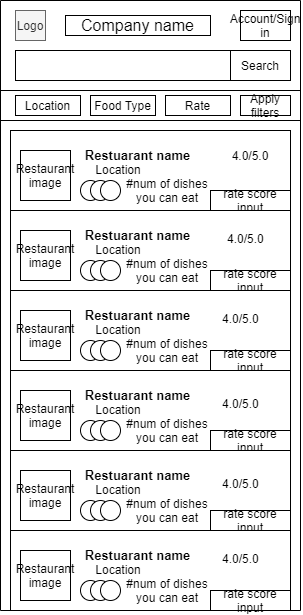

The diagram above was exported from draw.io. Its source (the exported page's mxGraphModel, read from the mxfile embedded in the PNG):
<mxGraphModel dx="1102" dy="509" grid="1" gridSize="10" guides="1" tooltips="1" connect="1" arrows="1" fold="1" page="1" pageScale="1" pageWidth="827" pageHeight="1169" math="0" shadow="0">
  <root>
    <mxCell id="a6cEZFjT4W7QhSN8YNaC-0" />
    <mxCell id="a6cEZFjT4W7QhSN8YNaC-1" parent="a6cEZFjT4W7QhSN8YNaC-0" />
    <mxCell id="a6cEZFjT4W7QhSN8YNaC-2" value="" style="group;shadow=1;" parent="a6cEZFjT4W7QhSN8YNaC-1" vertex="1" connectable="0">
      <mxGeometry x="50" y="80" width="300" height="610" as="geometry" />
    </mxCell>
    <mxCell id="a6cEZFjT4W7QhSN8YNaC-9" value="Search" style="text;html=1;strokeColor=none;fillColor=none;align=center;verticalAlign=middle;whiteSpace=wrap;rounded=0;" parent="a6cEZFjT4W7QhSN8YNaC-2" vertex="1">
      <mxGeometry x="144" y="35" width="60" height="30" as="geometry" />
    </mxCell>
    <mxCell id="a6cEZFjT4W7QhSN8YNaC-10" value="" style="rounded=0;whiteSpace=wrap;html=1;" parent="a6cEZFjT4W7QhSN8YNaC-2" vertex="1">
      <mxGeometry x="120" y="20" width="120" height="60" as="geometry" />
    </mxCell>
    <mxCell id="a6cEZFjT4W7QhSN8YNaC-3" value="" style="rounded=0;whiteSpace=wrap;html=1;direction=south;" parent="a6cEZFjT4W7QhSN8YNaC-2" vertex="1">
      <mxGeometry width="300" height="610" as="geometry" />
    </mxCell>
    <mxCell id="a6cEZFjT4W7QhSN8YNaC-4" value="Logo" style="whiteSpace=wrap;html=1;aspect=fixed;fillColor=#f5f5f5;fontColor=#333333;strokeColor=#666666;" parent="a6cEZFjT4W7QhSN8YNaC-2" vertex="1">
      <mxGeometry x="15" y="10" width="30" height="30" as="geometry" />
    </mxCell>
    <mxCell id="a6cEZFjT4W7QhSN8YNaC-11" value="" style="rounded=0;whiteSpace=wrap;html=1;" parent="a6cEZFjT4W7QhSN8YNaC-2" vertex="1">
      <mxGeometry x="15" y="50" width="215" height="30" as="geometry" />
    </mxCell>
    <mxCell id="a6cEZFjT4W7QhSN8YNaC-12" value="Search" style="rounded=0;whiteSpace=wrap;html=1;" parent="a6cEZFjT4W7QhSN8YNaC-2" vertex="1">
      <mxGeometry x="230" y="50" width="60" height="30" as="geometry" />
    </mxCell>
    <mxCell id="a6cEZFjT4W7QhSN8YNaC-14" value="" style="rounded=0;whiteSpace=wrap;html=1;strokeWidth=1;" parent="a6cEZFjT4W7QhSN8YNaC-2" vertex="1">
      <mxGeometry x="10" y="130" width="280" height="80" as="geometry" />
    </mxCell>
    <mxCell id="a6cEZFjT4W7QhSN8YNaC-22" value="" style="whiteSpace=wrap;html=1;aspect=fixed;strokeWidth=1;" parent="a6cEZFjT4W7QhSN8YNaC-2" vertex="1">
      <mxGeometry x="20" y="150" width="50" height="50" as="geometry" />
    </mxCell>
    <mxCell id="a6cEZFjT4W7QhSN8YNaC-23" value="Restaurant&lt;br&gt;image" style="text;html=1;strokeColor=none;fillColor=none;align=center;verticalAlign=middle;whiteSpace=wrap;rounded=0;" parent="a6cEZFjT4W7QhSN8YNaC-2" vertex="1">
      <mxGeometry x="15" y="160" width="60" height="30" as="geometry" />
    </mxCell>
    <mxCell id="a6cEZFjT4W7QhSN8YNaC-24" value="" style="rounded=0;whiteSpace=wrap;html=1;strokeWidth=1;" parent="a6cEZFjT4W7QhSN8YNaC-2" vertex="1">
      <mxGeometry y="90" width="300" height="30" as="geometry" />
    </mxCell>
    <mxCell id="a6cEZFjT4W7QhSN8YNaC-33" value="&lt;font style=&quot;font-size: 13px&quot;&gt;Restuarant name&lt;/font&gt;" style="text;html=1;strokeColor=none;fillColor=none;align=center;verticalAlign=middle;whiteSpace=wrap;rounded=0;fontStyle=1" parent="a6cEZFjT4W7QhSN8YNaC-2" vertex="1">
      <mxGeometry x="50" y="140" width="175" height="30" as="geometry" />
    </mxCell>
    <mxCell id="a6cEZFjT4W7QhSN8YNaC-35" value="&lt;font style=&quot;font-size: 12px&quot;&gt;Location&lt;/font&gt;" style="text;html=1;strokeColor=none;fillColor=none;align=center;verticalAlign=middle;whiteSpace=wrap;rounded=0;fontSize=18;" parent="a6cEZFjT4W7QhSN8YNaC-2" vertex="1">
      <mxGeometry x="75" y="160" width="86" height="15" as="geometry" />
    </mxCell>
    <mxCell id="a6cEZFjT4W7QhSN8YNaC-37" value="" style="ellipse;whiteSpace=wrap;html=1;aspect=fixed;fontSize=12;strokeWidth=1;" parent="a6cEZFjT4W7QhSN8YNaC-2" vertex="1">
      <mxGeometry x="80" y="180" width="20" height="20" as="geometry" />
    </mxCell>
    <mxCell id="a6cEZFjT4W7QhSN8YNaC-38" value="" style="ellipse;whiteSpace=wrap;html=1;aspect=fixed;fontSize=12;strokeWidth=1;" parent="a6cEZFjT4W7QhSN8YNaC-2" vertex="1">
      <mxGeometry x="90" y="180" width="20" height="20" as="geometry" />
    </mxCell>
    <mxCell id="a6cEZFjT4W7QhSN8YNaC-39" value="" style="ellipse;whiteSpace=wrap;html=1;aspect=fixed;fontSize=12;strokeWidth=1;" parent="a6cEZFjT4W7QhSN8YNaC-2" vertex="1">
      <mxGeometry x="100" y="180" width="20" height="20" as="geometry" />
    </mxCell>
    <mxCell id="a6cEZFjT4W7QhSN8YNaC-40" value="#num of dishes you can eat" style="text;html=1;strokeColor=none;fillColor=none;align=center;verticalAlign=middle;whiteSpace=wrap;rounded=0;fontSize=12;" parent="a6cEZFjT4W7QhSN8YNaC-2" vertex="1">
      <mxGeometry x="114" y="175" width="106" height="30" as="geometry" />
    </mxCell>
    <mxCell id="a6cEZFjT4W7QhSN8YNaC-41" value="Location" style="rounded=0;whiteSpace=wrap;html=1;fontSize=12;strokeWidth=1;" parent="a6cEZFjT4W7QhSN8YNaC-2" vertex="1">
      <mxGeometry x="15" y="95" width="65" height="20" as="geometry" />
    </mxCell>
    <mxCell id="a6cEZFjT4W7QhSN8YNaC-42" value="Food Type" style="rounded=0;whiteSpace=wrap;html=1;fontSize=12;strokeWidth=1;" parent="a6cEZFjT4W7QhSN8YNaC-2" vertex="1">
      <mxGeometry x="90" y="95" width="65" height="20" as="geometry" />
    </mxCell>
    <mxCell id="a6cEZFjT4W7QhSN8YNaC-43" value="Rate" style="rounded=0;whiteSpace=wrap;html=1;fontSize=12;strokeWidth=1;" parent="a6cEZFjT4W7QhSN8YNaC-2" vertex="1">
      <mxGeometry x="165" y="95" width="65" height="20" as="geometry" />
    </mxCell>
    <mxCell id="a6cEZFjT4W7QhSN8YNaC-44" value="Apply filters" style="rounded=0;whiteSpace=wrap;html=1;fontSize=12;strokeWidth=1;" parent="a6cEZFjT4W7QhSN8YNaC-2" vertex="1">
      <mxGeometry x="240" y="95" width="50" height="20" as="geometry" />
    </mxCell>
    <mxCell id="a6cEZFjT4W7QhSN8YNaC-45" value="rate score input" style="rounded=0;whiteSpace=wrap;html=1;fontSize=12;strokeWidth=1;" parent="a6cEZFjT4W7QhSN8YNaC-2" vertex="1">
      <mxGeometry x="210" y="190" width="80" height="20" as="geometry" />
    </mxCell>
    <mxCell id="a6cEZFjT4W7QhSN8YNaC-46" value="" style="rounded=0;whiteSpace=wrap;html=1;strokeWidth=1;" parent="a6cEZFjT4W7QhSN8YNaC-2" vertex="1">
      <mxGeometry x="10" y="210" width="280" height="80" as="geometry" />
    </mxCell>
    <mxCell id="a6cEZFjT4W7QhSN8YNaC-47" value="" style="whiteSpace=wrap;html=1;aspect=fixed;strokeWidth=1;" parent="a6cEZFjT4W7QhSN8YNaC-2" vertex="1">
      <mxGeometry x="20" y="230" width="50" height="50" as="geometry" />
    </mxCell>
    <mxCell id="a6cEZFjT4W7QhSN8YNaC-48" value="Restaurant&lt;br&gt;image" style="text;html=1;strokeColor=none;fillColor=none;align=center;verticalAlign=middle;whiteSpace=wrap;rounded=0;" parent="a6cEZFjT4W7QhSN8YNaC-2" vertex="1">
      <mxGeometry x="15" y="240" width="60" height="30" as="geometry" />
    </mxCell>
    <mxCell id="a6cEZFjT4W7QhSN8YNaC-49" value="&lt;font style=&quot;font-size: 13px&quot;&gt;Restuarant name&lt;/font&gt;" style="text;html=1;strokeColor=none;fillColor=none;align=center;verticalAlign=middle;whiteSpace=wrap;rounded=0;fontStyle=1" parent="a6cEZFjT4W7QhSN8YNaC-2" vertex="1">
      <mxGeometry x="50" y="220" width="175" height="30" as="geometry" />
    </mxCell>
    <mxCell id="a6cEZFjT4W7QhSN8YNaC-50" value="&lt;font style=&quot;font-size: 12px&quot;&gt;Location&lt;/font&gt;" style="text;html=1;strokeColor=none;fillColor=none;align=center;verticalAlign=middle;whiteSpace=wrap;rounded=0;fontSize=18;" parent="a6cEZFjT4W7QhSN8YNaC-2" vertex="1">
      <mxGeometry x="75" y="240" width="86" height="15" as="geometry" />
    </mxCell>
    <mxCell id="a6cEZFjT4W7QhSN8YNaC-51" value="" style="ellipse;whiteSpace=wrap;html=1;aspect=fixed;fontSize=12;strokeWidth=1;" parent="a6cEZFjT4W7QhSN8YNaC-2" vertex="1">
      <mxGeometry x="80" y="260" width="20" height="20" as="geometry" />
    </mxCell>
    <mxCell id="a6cEZFjT4W7QhSN8YNaC-52" value="" style="ellipse;whiteSpace=wrap;html=1;aspect=fixed;fontSize=12;strokeWidth=1;" parent="a6cEZFjT4W7QhSN8YNaC-2" vertex="1">
      <mxGeometry x="90" y="260" width="20" height="20" as="geometry" />
    </mxCell>
    <mxCell id="a6cEZFjT4W7QhSN8YNaC-53" value="" style="ellipse;whiteSpace=wrap;html=1;aspect=fixed;fontSize=12;strokeWidth=1;" parent="a6cEZFjT4W7QhSN8YNaC-2" vertex="1">
      <mxGeometry x="100" y="260" width="20" height="20" as="geometry" />
    </mxCell>
    <mxCell id="a6cEZFjT4W7QhSN8YNaC-54" value="#num of dishes you can eat" style="text;html=1;strokeColor=none;fillColor=none;align=center;verticalAlign=middle;whiteSpace=wrap;rounded=0;fontSize=12;" parent="a6cEZFjT4W7QhSN8YNaC-2" vertex="1">
      <mxGeometry x="114" y="255" width="106" height="30" as="geometry" />
    </mxCell>
    <mxCell id="a6cEZFjT4W7QhSN8YNaC-55" value="rate score input" style="rounded=0;whiteSpace=wrap;html=1;fontSize=12;strokeWidth=1;" parent="a6cEZFjT4W7QhSN8YNaC-2" vertex="1">
      <mxGeometry x="210" y="270" width="80" height="20" as="geometry" />
    </mxCell>
    <mxCell id="a6cEZFjT4W7QhSN8YNaC-57" value="" style="rounded=0;whiteSpace=wrap;html=1;strokeWidth=1;" parent="a6cEZFjT4W7QhSN8YNaC-2" vertex="1">
      <mxGeometry x="10" y="290" width="280" height="80" as="geometry" />
    </mxCell>
    <mxCell id="a6cEZFjT4W7QhSN8YNaC-58" value="" style="whiteSpace=wrap;html=1;aspect=fixed;strokeWidth=1;" parent="a6cEZFjT4W7QhSN8YNaC-2" vertex="1">
      <mxGeometry x="20" y="310" width="50" height="50" as="geometry" />
    </mxCell>
    <mxCell id="a6cEZFjT4W7QhSN8YNaC-59" value="Restaurant&lt;br&gt;image" style="text;html=1;strokeColor=none;fillColor=none;align=center;verticalAlign=middle;whiteSpace=wrap;rounded=0;" parent="a6cEZFjT4W7QhSN8YNaC-2" vertex="1">
      <mxGeometry x="15" y="320" width="60" height="30" as="geometry" />
    </mxCell>
    <mxCell id="a6cEZFjT4W7QhSN8YNaC-60" value="&lt;font style=&quot;font-size: 13px&quot;&gt;Restuarant name&lt;/font&gt;" style="text;html=1;strokeColor=none;fillColor=none;align=center;verticalAlign=middle;whiteSpace=wrap;rounded=0;fontStyle=1" parent="a6cEZFjT4W7QhSN8YNaC-2" vertex="1">
      <mxGeometry x="50" y="300" width="175" height="30" as="geometry" />
    </mxCell>
    <mxCell id="a6cEZFjT4W7QhSN8YNaC-61" value="&lt;font style=&quot;font-size: 12px&quot;&gt;Location&lt;/font&gt;" style="text;html=1;strokeColor=none;fillColor=none;align=center;verticalAlign=middle;whiteSpace=wrap;rounded=0;fontSize=18;" parent="a6cEZFjT4W7QhSN8YNaC-2" vertex="1">
      <mxGeometry x="75" y="320" width="86" height="15" as="geometry" />
    </mxCell>
    <mxCell id="a6cEZFjT4W7QhSN8YNaC-62" value="" style="ellipse;whiteSpace=wrap;html=1;aspect=fixed;fontSize=12;strokeWidth=1;" parent="a6cEZFjT4W7QhSN8YNaC-2" vertex="1">
      <mxGeometry x="80" y="340" width="20" height="20" as="geometry" />
    </mxCell>
    <mxCell id="a6cEZFjT4W7QhSN8YNaC-63" value="" style="ellipse;whiteSpace=wrap;html=1;aspect=fixed;fontSize=12;strokeWidth=1;" parent="a6cEZFjT4W7QhSN8YNaC-2" vertex="1">
      <mxGeometry x="90" y="340" width="20" height="20" as="geometry" />
    </mxCell>
    <mxCell id="a6cEZFjT4W7QhSN8YNaC-64" value="" style="ellipse;whiteSpace=wrap;html=1;aspect=fixed;fontSize=12;strokeWidth=1;" parent="a6cEZFjT4W7QhSN8YNaC-2" vertex="1">
      <mxGeometry x="100" y="340" width="20" height="20" as="geometry" />
    </mxCell>
    <mxCell id="a6cEZFjT4W7QhSN8YNaC-65" value="#num of dishes you can eat" style="text;html=1;strokeColor=none;fillColor=none;align=center;verticalAlign=middle;whiteSpace=wrap;rounded=0;fontSize=12;" parent="a6cEZFjT4W7QhSN8YNaC-2" vertex="1">
      <mxGeometry x="114" y="335" width="106" height="30" as="geometry" />
    </mxCell>
    <mxCell id="a6cEZFjT4W7QhSN8YNaC-66" value="rate score input" style="rounded=0;whiteSpace=wrap;html=1;fontSize=12;strokeWidth=1;" parent="a6cEZFjT4W7QhSN8YNaC-2" vertex="1">
      <mxGeometry x="210" y="350" width="80" height="20" as="geometry" />
    </mxCell>
    <mxCell id="a6cEZFjT4W7QhSN8YNaC-67" value="" style="rounded=0;whiteSpace=wrap;html=1;strokeWidth=1;" parent="a6cEZFjT4W7QhSN8YNaC-2" vertex="1">
      <mxGeometry x="10" y="370" width="280" height="80" as="geometry" />
    </mxCell>
    <mxCell id="a6cEZFjT4W7QhSN8YNaC-68" value="" style="whiteSpace=wrap;html=1;aspect=fixed;strokeWidth=1;" parent="a6cEZFjT4W7QhSN8YNaC-2" vertex="1">
      <mxGeometry x="20" y="390" width="50" height="50" as="geometry" />
    </mxCell>
    <mxCell id="a6cEZFjT4W7QhSN8YNaC-69" value="Restaurant&lt;br&gt;image" style="text;html=1;strokeColor=none;fillColor=none;align=center;verticalAlign=middle;whiteSpace=wrap;rounded=0;" parent="a6cEZFjT4W7QhSN8YNaC-2" vertex="1">
      <mxGeometry x="15" y="400" width="60" height="30" as="geometry" />
    </mxCell>
    <mxCell id="a6cEZFjT4W7QhSN8YNaC-70" value="&lt;font style=&quot;font-size: 13px&quot;&gt;Restuarant name&lt;/font&gt;" style="text;html=1;strokeColor=none;fillColor=none;align=center;verticalAlign=middle;whiteSpace=wrap;rounded=0;fontStyle=1" parent="a6cEZFjT4W7QhSN8YNaC-2" vertex="1">
      <mxGeometry x="50" y="380" width="175" height="30" as="geometry" />
    </mxCell>
    <mxCell id="a6cEZFjT4W7QhSN8YNaC-71" value="&lt;font style=&quot;font-size: 12px&quot;&gt;Location&lt;/font&gt;" style="text;html=1;strokeColor=none;fillColor=none;align=center;verticalAlign=middle;whiteSpace=wrap;rounded=0;fontSize=18;" parent="a6cEZFjT4W7QhSN8YNaC-2" vertex="1">
      <mxGeometry x="75" y="400" width="86" height="15" as="geometry" />
    </mxCell>
    <mxCell id="a6cEZFjT4W7QhSN8YNaC-72" value="" style="ellipse;whiteSpace=wrap;html=1;aspect=fixed;fontSize=12;strokeWidth=1;" parent="a6cEZFjT4W7QhSN8YNaC-2" vertex="1">
      <mxGeometry x="80" y="420" width="20" height="20" as="geometry" />
    </mxCell>
    <mxCell id="a6cEZFjT4W7QhSN8YNaC-73" value="" style="ellipse;whiteSpace=wrap;html=1;aspect=fixed;fontSize=12;strokeWidth=1;" parent="a6cEZFjT4W7QhSN8YNaC-2" vertex="1">
      <mxGeometry x="90" y="420" width="20" height="20" as="geometry" />
    </mxCell>
    <mxCell id="a6cEZFjT4W7QhSN8YNaC-74" value="" style="ellipse;whiteSpace=wrap;html=1;aspect=fixed;fontSize=12;strokeWidth=1;" parent="a6cEZFjT4W7QhSN8YNaC-2" vertex="1">
      <mxGeometry x="100" y="420" width="20" height="20" as="geometry" />
    </mxCell>
    <mxCell id="a6cEZFjT4W7QhSN8YNaC-75" value="#num of dishes you can eat" style="text;html=1;strokeColor=none;fillColor=none;align=center;verticalAlign=middle;whiteSpace=wrap;rounded=0;fontSize=12;" parent="a6cEZFjT4W7QhSN8YNaC-2" vertex="1">
      <mxGeometry x="114" y="415" width="106" height="30" as="geometry" />
    </mxCell>
    <mxCell id="a6cEZFjT4W7QhSN8YNaC-76" value="rate score input" style="rounded=0;whiteSpace=wrap;html=1;fontSize=12;strokeWidth=1;" parent="a6cEZFjT4W7QhSN8YNaC-2" vertex="1">
      <mxGeometry x="210" y="430" width="80" height="20" as="geometry" />
    </mxCell>
    <mxCell id="a6cEZFjT4W7QhSN8YNaC-87" value="" style="rounded=0;whiteSpace=wrap;html=1;strokeWidth=1;" parent="a6cEZFjT4W7QhSN8YNaC-2" vertex="1">
      <mxGeometry x="10" y="450" width="280" height="80" as="geometry" />
    </mxCell>
    <mxCell id="a6cEZFjT4W7QhSN8YNaC-88" value="" style="whiteSpace=wrap;html=1;aspect=fixed;strokeWidth=1;" parent="a6cEZFjT4W7QhSN8YNaC-2" vertex="1">
      <mxGeometry x="20" y="470" width="50" height="50" as="geometry" />
    </mxCell>
    <mxCell id="a6cEZFjT4W7QhSN8YNaC-89" value="Restaurant&lt;br&gt;image" style="text;html=1;strokeColor=none;fillColor=none;align=center;verticalAlign=middle;whiteSpace=wrap;rounded=0;" parent="a6cEZFjT4W7QhSN8YNaC-2" vertex="1">
      <mxGeometry x="15" y="480" width="60" height="30" as="geometry" />
    </mxCell>
    <mxCell id="a6cEZFjT4W7QhSN8YNaC-90" value="&lt;font style=&quot;font-size: 13px&quot;&gt;Restuarant name&lt;/font&gt;" style="text;html=1;strokeColor=none;fillColor=none;align=center;verticalAlign=middle;whiteSpace=wrap;rounded=0;fontStyle=1" parent="a6cEZFjT4W7QhSN8YNaC-2" vertex="1">
      <mxGeometry x="50" y="460" width="175" height="30" as="geometry" />
    </mxCell>
    <mxCell id="a6cEZFjT4W7QhSN8YNaC-91" value="&lt;font style=&quot;font-size: 12px&quot;&gt;Location&lt;/font&gt;" style="text;html=1;strokeColor=none;fillColor=none;align=center;verticalAlign=middle;whiteSpace=wrap;rounded=0;fontSize=18;" parent="a6cEZFjT4W7QhSN8YNaC-2" vertex="1">
      <mxGeometry x="75" y="480" width="86" height="15" as="geometry" />
    </mxCell>
    <mxCell id="a6cEZFjT4W7QhSN8YNaC-92" value="" style="ellipse;whiteSpace=wrap;html=1;aspect=fixed;fontSize=12;strokeWidth=1;" parent="a6cEZFjT4W7QhSN8YNaC-2" vertex="1">
      <mxGeometry x="80" y="500" width="20" height="20" as="geometry" />
    </mxCell>
    <mxCell id="a6cEZFjT4W7QhSN8YNaC-93" value="" style="ellipse;whiteSpace=wrap;html=1;aspect=fixed;fontSize=12;strokeWidth=1;" parent="a6cEZFjT4W7QhSN8YNaC-2" vertex="1">
      <mxGeometry x="90" y="500" width="20" height="20" as="geometry" />
    </mxCell>
    <mxCell id="a6cEZFjT4W7QhSN8YNaC-94" value="" style="ellipse;whiteSpace=wrap;html=1;aspect=fixed;fontSize=12;strokeWidth=1;" parent="a6cEZFjT4W7QhSN8YNaC-2" vertex="1">
      <mxGeometry x="100" y="500" width="20" height="20" as="geometry" />
    </mxCell>
    <mxCell id="a6cEZFjT4W7QhSN8YNaC-95" value="#num of dishes you can eat" style="text;html=1;strokeColor=none;fillColor=none;align=center;verticalAlign=middle;whiteSpace=wrap;rounded=0;fontSize=12;" parent="a6cEZFjT4W7QhSN8YNaC-2" vertex="1">
      <mxGeometry x="114" y="495" width="106" height="30" as="geometry" />
    </mxCell>
    <mxCell id="a6cEZFjT4W7QhSN8YNaC-96" value="rate score input" style="rounded=0;whiteSpace=wrap;html=1;fontSize=12;strokeWidth=1;" parent="a6cEZFjT4W7QhSN8YNaC-2" vertex="1">
      <mxGeometry x="210" y="510" width="80" height="20" as="geometry" />
    </mxCell>
    <mxCell id="a6cEZFjT4W7QhSN8YNaC-97" value="" style="rounded=0;whiteSpace=wrap;html=1;strokeWidth=1;" parent="a6cEZFjT4W7QhSN8YNaC-2" vertex="1">
      <mxGeometry x="10" y="530" width="280" height="80" as="geometry" />
    </mxCell>
    <mxCell id="a6cEZFjT4W7QhSN8YNaC-98" value="" style="whiteSpace=wrap;html=1;aspect=fixed;strokeWidth=1;" parent="a6cEZFjT4W7QhSN8YNaC-2" vertex="1">
      <mxGeometry x="20" y="550" width="50" height="50" as="geometry" />
    </mxCell>
    <mxCell id="a6cEZFjT4W7QhSN8YNaC-99" value="Restaurant&lt;br&gt;image" style="text;html=1;strokeColor=none;fillColor=none;align=center;verticalAlign=middle;whiteSpace=wrap;rounded=0;" parent="a6cEZFjT4W7QhSN8YNaC-2" vertex="1">
      <mxGeometry x="15" y="560" width="60" height="30" as="geometry" />
    </mxCell>
    <mxCell id="a6cEZFjT4W7QhSN8YNaC-100" value="&lt;font style=&quot;font-size: 13px&quot;&gt;Restuarant name&lt;/font&gt;" style="text;html=1;strokeColor=none;fillColor=none;align=center;verticalAlign=middle;whiteSpace=wrap;rounded=0;fontStyle=1" parent="a6cEZFjT4W7QhSN8YNaC-2" vertex="1">
      <mxGeometry x="50" y="540" width="175" height="30" as="geometry" />
    </mxCell>
    <mxCell id="a6cEZFjT4W7QhSN8YNaC-101" value="&lt;font style=&quot;font-size: 12px&quot;&gt;Location&lt;/font&gt;" style="text;html=1;strokeColor=none;fillColor=none;align=center;verticalAlign=middle;whiteSpace=wrap;rounded=0;fontSize=18;" parent="a6cEZFjT4W7QhSN8YNaC-2" vertex="1">
      <mxGeometry x="75" y="560" width="86" height="15" as="geometry" />
    </mxCell>
    <mxCell id="a6cEZFjT4W7QhSN8YNaC-102" value="" style="ellipse;whiteSpace=wrap;html=1;aspect=fixed;fontSize=12;strokeWidth=1;" parent="a6cEZFjT4W7QhSN8YNaC-2" vertex="1">
      <mxGeometry x="80" y="580" width="20" height="20" as="geometry" />
    </mxCell>
    <mxCell id="a6cEZFjT4W7QhSN8YNaC-103" value="" style="ellipse;whiteSpace=wrap;html=1;aspect=fixed;fontSize=12;strokeWidth=1;" parent="a6cEZFjT4W7QhSN8YNaC-2" vertex="1">
      <mxGeometry x="90" y="580" width="20" height="20" as="geometry" />
    </mxCell>
    <mxCell id="a6cEZFjT4W7QhSN8YNaC-104" value="" style="ellipse;whiteSpace=wrap;html=1;aspect=fixed;fontSize=12;strokeWidth=1;" parent="a6cEZFjT4W7QhSN8YNaC-2" vertex="1">
      <mxGeometry x="100" y="580" width="20" height="20" as="geometry" />
    </mxCell>
    <mxCell id="a6cEZFjT4W7QhSN8YNaC-105" value="#num of dishes you can eat" style="text;html=1;strokeColor=none;fillColor=none;align=center;verticalAlign=middle;whiteSpace=wrap;rounded=0;fontSize=12;" parent="a6cEZFjT4W7QhSN8YNaC-2" vertex="1">
      <mxGeometry x="114" y="575" width="106" height="30" as="geometry" />
    </mxCell>
    <mxCell id="a6cEZFjT4W7QhSN8YNaC-106" value="rate score input" style="rounded=0;whiteSpace=wrap;html=1;fontSize=12;strokeWidth=1;" parent="a6cEZFjT4W7QhSN8YNaC-2" vertex="1">
      <mxGeometry x="210" y="590" width="80" height="20" as="geometry" />
    </mxCell>
    <mxCell id="a6cEZFjT4W7QhSN8YNaC-107" value="4.0/5.0" style="text;html=1;strokeColor=none;fillColor=none;align=center;verticalAlign=middle;whiteSpace=wrap;rounded=0;shadow=1;fontSize=12;" parent="a6cEZFjT4W7QhSN8YNaC-2" vertex="1">
      <mxGeometry x="220" y="140" width="60" height="30" as="geometry" />
    </mxCell>
    <mxCell id="a6cEZFjT4W7QhSN8YNaC-182" value="4.0/5.0" style="text;whiteSpace=wrap;html=1;fontSize=12;" parent="a6cEZFjT4W7QhSN8YNaC-2" vertex="1">
      <mxGeometry x="225" y="225" width="60" height="30" as="geometry" />
    </mxCell>
    <mxCell id="a6cEZFjT4W7QhSN8YNaC-183" value="4.0/5.0" style="text;whiteSpace=wrap;html=1;fontSize=12;" parent="a6cEZFjT4W7QhSN8YNaC-2" vertex="1">
      <mxGeometry x="220" y="305" width="60" height="30" as="geometry" />
    </mxCell>
    <mxCell id="a6cEZFjT4W7QhSN8YNaC-184" value="4.0/5.0" style="text;whiteSpace=wrap;html=1;fontSize=12;" parent="a6cEZFjT4W7QhSN8YNaC-2" vertex="1">
      <mxGeometry x="220" y="390" width="60" height="30" as="geometry" />
    </mxCell>
    <mxCell id="a6cEZFjT4W7QhSN8YNaC-185" value="4.0/5.0" style="text;whiteSpace=wrap;html=1;fontSize=12;" parent="a6cEZFjT4W7QhSN8YNaC-2" vertex="1">
      <mxGeometry x="220" y="470" width="60" height="30" as="geometry" />
    </mxCell>
    <mxCell id="a6cEZFjT4W7QhSN8YNaC-186" value="4.0/5.0" style="text;whiteSpace=wrap;html=1;fontSize=12;" parent="a6cEZFjT4W7QhSN8YNaC-2" vertex="1">
      <mxGeometry x="220" y="545" width="60" height="30" as="geometry" />
    </mxCell>
    <mxCell id="54ql5ZdoZC9-Oejk0t3p-1" value="Account/Sign in" style="rounded=0;whiteSpace=wrap;html=1;" vertex="1" parent="a6cEZFjT4W7QhSN8YNaC-2">
      <mxGeometry x="240" y="10" width="50" height="30" as="geometry" />
    </mxCell>
    <mxCell id="54ql5ZdoZC9-Oejk0t3p-2" value="Company name" style="rounded=0;whiteSpace=wrap;html=1;fontSize=16;" vertex="1" parent="a6cEZFjT4W7QhSN8YNaC-2">
      <mxGeometry x="65" y="15" width="145" height="20" as="geometry" />
    </mxCell>
  </root>
</mxGraphModel>